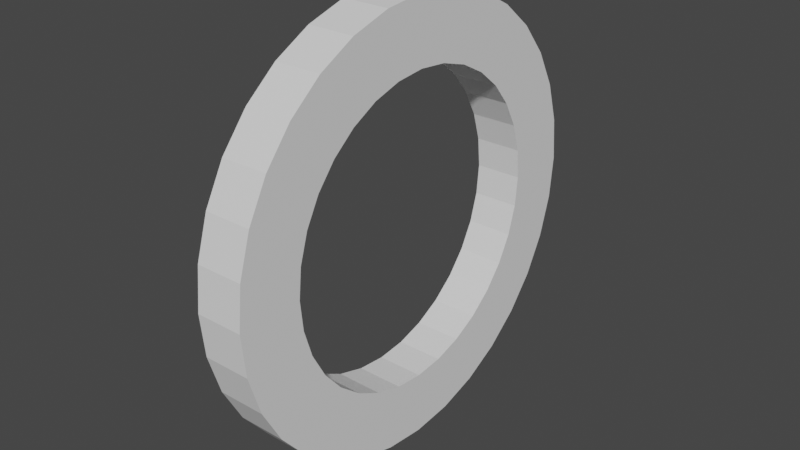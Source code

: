 # Source: untitled.blend  (saved by Blender 2.80.75; exported with 4.5.12 LTS)
import bpy
from mathutils import Matrix  # noqa: F401  (used for matrix-valued properties, if any)

bpy.ops.wm.read_factory_settings(use_empty=True)
scene = bpy.context.scene
scene.name = 'Scene'

# ---- collections
col_collection = bpy.data.collections.new('Collection'); scene.collection.children.link(col_collection)

# ---- world
world_world = bpy.data.worlds.new('World'); scene.world = world_world
world_world.use_nodes = True; world_world.node_tree.nodes.clear()
_N = world_world.node_tree.nodes; _L = world_world.node_tree.links
n0 = _N.new('ShaderNodeOutputWorld'); n0.name = 'World Output'; n0.location = (300, 300)
n1 = _N.new('ShaderNodeBackground'); n1.name = 'Background'; n1.location = (10, 300)
n1.inputs[0].default_value = (0.05088, 0.05088, 0.05088, 1.0)
_L.new(n1.outputs[0], n0.inputs[0])
n0.is_active_output = True
world_world.color = (0.05088, 0.05088, 0.05088)
world_world.use_sun_shadow = False
world_world.sun_shadow_jitter_overblur = 0.0

# ---- meshes
me_cylinder_002 = bpy.data.meshes.new('Cylinder.002')
me_cylinder_002.from_pydata([(0.0, 1.0, -1.0), (0.0, 1.0, 1.0), (0.1951, 0.9808, -1.0), (0.1951, 0.9808, 1.0), (0.3827, 0.9239, -1.0), (0.3827, 0.9239, 1.0), (0.5556, 0.8315, -1.0), (0.5556, 0.8315, 1.0), (0.7071, 0.7071, -1.0), (0.7071, 0.7071, 1.0), (0.8315, 0.5556, -1.0), (0.8315, 0.5556, 1.0), (0.9239, 0.3827, -1.0), (0.9239, 0.3827, 1.0), (0.9808, 0.1951, -1.0), (0.9808, 0.1951, 1.0), (1.0, 7.55e-08, -1.0), (1.0, 7.55e-08, 1.0), (0.9808, -0.1951, -1.0), (0.9808, -0.1951, 1.0), (0.9239, -0.3827, -1.0), (0.9239, -0.3827, 1.0), (0.8315, -0.5556, -1.0), (0.8315, -0.5556, 1.0), (0.7071, -0.7071, -1.0), (0.7071, -0.7071, 1.0), (0.5556, -0.8315, -1.0), (0.5556, -0.8315, 1.0), (0.3827, -0.9239, -1.0), (0.3827, -0.9239, 1.0), (0.1951, -0.9808, -1.0), (0.1951, -0.9808, 1.0), (-3.258e-07, -1.0, -1.0), (-3.258e-07, -1.0, 1.0), (-0.1951, -0.9808, -1.0), (-0.1951, -0.9808, 1.0), (-0.3827, -0.9239, -1.0), (-0.3827, -0.9239, 1.0), (-0.5556, -0.8315, -1.0), (-0.5556, -0.8315, 1.0), (-0.7071, -0.7071, -1.0), (-0.7071, -0.7071, 1.0), (-0.8315, -0.5556, -1.0), (-0.8315, -0.5556, 1.0), (-0.9239, -0.3827, -1.0), (-0.9239, -0.3827, 1.0), (-0.9808, -0.1951, -1.0), (-0.9808, -0.1951, 1.0), (-1.0, 9.656e-07, -1.0), (-1.0, 9.656e-07, 1.0), (-0.9808, 0.1951, -1.0), (-0.9808, 0.1951, 1.0), (-0.9239, 0.3827, -1.0), (-0.9239, 0.3827, 1.0), (-0.8315, 0.5556, -1.0), (-0.8315, 0.5556, 1.0), (-0.7071, 0.7071, -1.0), (-0.7071, 0.7071, 1.0), (-0.5556, 0.8315, -1.0), (-0.5556, 0.8315, 1.0), (-0.3827, 0.9239, -1.0), (-0.3827, 0.9239, 1.0), (-0.1951, 0.9808, -1.0), (-0.1951, 0.9808, 1.0), (-1.134e-07, 0.7029, -1.0), (0.1371, 0.6894, -1.0), (0.1371, 0.6894, 1.0), (-1.134e-07, 0.7029, 1.0), (0.269, 0.6494, -1.0), (0.269, 0.6494, 1.0), (0.3905, 0.5844, -1.0), (0.3905, 0.5844, 1.0), (0.497, 0.497, -1.0), (0.497, 0.497, 1.0), (0.5844, 0.3905, -1.0), (0.5844, 0.3905, 1.0), (0.6494, 0.269, -1.0), (0.6494, 0.269, 1.0), (0.6894, 0.1371, -1.0), (0.6894, 0.1371, 1.0), (0.7029, 2.99e-08, -1.0), (0.7029, 2.99e-08, 1.0), (0.6894, -0.1371, -1.0), (0.6894, -0.1371, 1.0), (0.6494, -0.269, -1.0), (0.6494, -0.269, 1.0), (0.5844, -0.3905, -1.0), (0.5844, -0.3905, 1.0), (0.497, -0.497, -1.0), (0.497, -0.497, 1.0), (0.3905, -0.5844, -1.0), (0.3905, -0.5844, 1.0), (0.269, -0.6494, -1.0), (0.269, -0.6494, 1.0), (0.1371, -0.6894, -1.0), (0.1371, -0.6894, 1.0), (-2.346e-07, -0.7029, -1.0), (-2.346e-07, -0.7029, 1.0), (-0.1371, -0.6894, -1.0), (-0.1371, -0.6894, 1.0), (-0.269, -0.6494, -1.0), (-0.269, -0.6494, 1.0), (-0.3905, -0.5844, -1.0), (-0.3905, -0.5844, 1.0), (-0.497, -0.497, -1.0), (-0.497, -0.497, 1.0), (-0.5844, -0.3905, -1.0), (-0.5844, -0.3905, 1.0), (-0.6494, -0.269, -1.0), (-0.6494, -0.269, 1.0), (-0.6894, -0.1371, -1.0), (-0.6894, -0.1371, 1.0), (-0.7029, 6.942e-07, -1.0), (-0.7029, 6.92e-07, 1.0), (-0.6894, 0.1371, -1.0), (-0.6894, 0.1371, 1.0), (-0.6494, 0.269, -1.0), (-0.6494, 0.269, 1.0), (-0.5844, 0.3905, -1.0), (-0.5844, 0.3905, 1.0), (-0.497, 0.497, -1.0), (-0.497, 0.497, 1.0), (-0.3905, 0.5844, -1.0), (-0.3905, 0.5844, 1.0), (-0.269, 0.6494, -1.0), (-0.269, 0.6494, 1.0), (-0.1371, 0.6894, -1.0), (-0.1371, 0.6894, 1.0)], [], [(0, 1, 3, 2), (2, 3, 5, 4), (4, 5, 7, 6), (6, 7, 9, 8), (8, 9, 11, 10), (10, 11, 13, 12), (12, 13, 15, 14), (14, 15, 17, 16), (16, 17, 19, 18), (18, 19, 21, 20), (20, 21, 23, 22), (22, 23, 25, 24), (24, 25, 27, 26), (26, 27, 29, 28), (28, 29, 31, 30), (30, 31, 33, 32), (32, 33, 35, 34), (34, 35, 37, 36), (36, 37, 39, 38), (38, 39, 41, 40), (40, 41, 43, 42), (42, 43, 45, 44), (44, 45, 47, 46), (46, 47, 49, 48), (48, 49, 51, 50), (50, 51, 53, 52), (52, 53, 55, 54), (54, 55, 57, 56), (56, 57, 59, 58), (58, 59, 61, 60), (60, 61, 63, 62), (62, 63, 1, 0), (65, 64, 0, 2), (67, 66, 3, 1), (68, 65, 2, 4), (66, 69, 5, 3), (70, 68, 4, 6), (69, 71, 7, 5), (72, 70, 6, 8), (71, 73, 9, 7), (74, 72, 8, 10), (73, 75, 11, 9), (76, 74, 10, 12), (75, 77, 13, 11), (78, 76, 12, 14), (77, 79, 15, 13), (80, 78, 14, 16), (79, 81, 17, 15), (82, 80, 16, 18), (81, 83, 19, 17), (84, 82, 18, 20), (83, 85, 21, 19), (86, 84, 20, 22), (85, 87, 23, 21), (88, 86, 22, 24), (87, 89, 25, 23), (90, 88, 24, 26), (89, 91, 27, 25), (92, 90, 26, 28), (91, 93, 29, 27), (94, 92, 28, 30), (93, 95, 31, 29), (96, 94, 30, 32), (95, 97, 33, 31), (98, 96, 32, 34), (97, 99, 35, 33), (100, 98, 34, 36), (99, 101, 37, 35), (102, 100, 36, 38), (101, 103, 39, 37), (104, 102, 38, 40), (103, 105, 41, 39), (106, 104, 40, 42), (105, 107, 43, 41), (108, 106, 42, 44), (107, 109, 45, 43), (110, 108, 44, 46), (109, 111, 47, 45), (112, 110, 46, 48), (111, 113, 49, 47), (114, 112, 48, 50), (113, 115, 51, 49), (116, 114, 50, 52), (115, 117, 53, 51), (118, 116, 52, 54), (117, 119, 55, 53), (120, 118, 54, 56), (119, 121, 57, 55), (122, 120, 56, 58), (121, 123, 59, 57), (124, 122, 58, 60), (123, 125, 61, 59), (126, 124, 60, 62), (125, 127, 63, 61), (64, 126, 62, 0), (127, 67, 1, 63), (65, 68, 69, 66), (68, 70, 71, 69), (70, 72, 73, 71), (72, 74, 75, 73), (74, 76, 77, 75), (76, 78, 79, 77), (78, 80, 81, 79), (80, 82, 83, 81), (82, 84, 85, 83), (84, 86, 87, 85), (86, 88, 89, 87), (88, 90, 91, 89), (90, 92, 93, 91), (92, 94, 95, 93), (94, 96, 97, 95), (96, 98, 99, 97), (98, 100, 101, 99), (100, 102, 103, 101), (102, 104, 105, 103), (104, 106, 107, 105), (106, 108, 109, 107), (108, 110, 111, 109), (110, 112, 113, 111), (112, 114, 115, 113), (114, 116, 117, 115), (116, 118, 119, 117), (118, 120, 121, 119), (120, 122, 123, 121), (122, 124, 125, 123), (124, 126, 127, 125), (126, 64, 67, 127), (64, 65, 66, 67)])
_uv = me_cylinder_002.uv_layers.new(name='UVMap')
_uv.uv.foreach_set('vector', [1.0, 0.5, 1.0, 1.0, 0.9688, 1.0, 0.9688, 0.5, 0.9688, 0.5, 0.9688, 1.0, 0.9375, 1.0, 0.9375, 0.5, 0.9375, 0.5, 0.9375, 1.0, 0.9062, 1.0, 0.9062, 0.5, 0.9062, 0.5, 0.9062, 1.0, 0.875, 1.0, 0.875, 0.5, 0.875, 0.5, 0.875, 1.0, 0.8438, 1.0, 0.8438, 0.5, 0.8438, 0.5, 0.8438, 1.0, 0.8125, 1.0, 0.8125, 0.5, 0.8125, 0.5, 0.8125, 1.0, 0.7812, 1.0, 0.7812, 0.5, 0.7812, 0.5, 0.7812, 1.0, 0.75, 1.0, 0.75, 0.5, 0.75, 0.5, 0.75, 1.0, 0.7188, 1.0, 0.7188, 0.5, 0.7188, 0.5, 0.7188, 1.0, 0.6875, 1.0, 0.6875, 0.5, 0.6875, 0.5, 0.6875, 1.0, 0.6562, 1.0, 0.6562, 0.5, 0.6562, 0.5, 0.6562, 1.0, 0.625, 1.0, 0.625, 0.5, 0.625, 0.5, 0.625, 1.0, 0.5938, 1.0, 0.5938, 0.5, 0.5938, 0.5, 0.5938, 1.0, 0.5625, 1.0, 0.5625, 0.5, 0.5625, 0.5, 0.5625, 1.0, 0.5312, 1.0, 0.5312, 0.5, 0.5312, 0.5, 0.5312, 1.0, 0.5, 1.0, 0.5, 0.5, 0.5, 0.5, 0.5, 1.0, 0.4688, 1.0, 0.4688, 0.5, 0.4688, 0.5, 0.4688, 1.0, 0.4375, 1.0, 0.4375, 0.5, 0.4375, 0.5, 0.4375, 1.0, 0.4062, 1.0, 0.4062, 0.5, 0.4062, 0.5, 0.4062, 1.0, 0.375, 1.0, 0.375, 0.5, 0.375, 0.5, 0.375, 1.0, 0.3438, 1.0, 0.3438, 0.5, 0.3438, 0.5, 0.3438, 1.0, 0.3125, 1.0, 0.3125, 0.5, 0.3125, 0.5, 0.3125, 1.0, 0.2812, 1.0, 0.2812, 0.5, 0.2812, 0.5, 0.2812, 1.0, 0.25, 1.0, 0.25, 0.5, 0.25, 0.5, 0.25, 1.0, 0.2188, 1.0, 0.2188, 0.5, 0.2188, 0.5, 0.2188, 1.0, 0.1875, 1.0, 0.1875, 0.5, 0.1875, 0.5, 0.1875, 1.0, 0.1562, 1.0, 0.1562, 0.5, 0.1562, 0.5, 0.1562, 1.0, 0.125, 1.0, 0.125, 0.5, 0.125, 0.5, 0.125, 1.0, 0.09375, 1.0, 0.09375, 0.5, 0.09375, 0.5, 0.09375, 1.0, 0.0625, 1.0, 0.0625, 0.5, 0.0625, 0.5, 0.0625, 1.0, 0.03125, 1.0, 0.03125, 0.5, 0.03125, 0.5, 0.03125, 1.0, 0.0, 1.0, 0.0, 0.5, 0.7829, 0.4155, 0.75, 0.4187, 0.75, 0.49, 0.7968, 0.4854, 0.25, 0.4187, 0.2829, 0.4155, 0.2968, 0.4854, 0.25, 0.49, 0.8146, 0.4059, 0.7829, 0.4155, 0.7968, 0.4854, 0.8418, 0.4717, 0.2829, 0.4155, 0.3146, 0.4059, 0.3418, 0.4717, 0.2968, 0.4854, 0.8437, 0.3903, 0.8146, 0.4059, 0.8418, 0.4717, 0.8833, 0.4496, 0.3146, 0.4059, 0.3437, 0.3903, 0.3833, 0.4496, 0.3418, 0.4717, 0.8693, 0.3693, 0.8437, 0.3903, 0.8833, 0.4496, 0.9197, 0.4197, 0.3437, 0.3903, 0.3693, 0.3693, 0.4197, 0.4197, 0.3833, 0.4496, 0.8903, 0.3437, 0.8693, 0.3693, 0.9197, 0.4197, 0.9496, 0.3833, 0.3693, 0.3693, 0.3903, 0.3437, 0.4496, 0.3833, 0.4197, 0.4197, 0.9059, 0.3146, 0.8903, 0.3437, 0.9496, 0.3833, 0.9717, 0.3418, 0.3903, 0.3437, 0.4059, 0.3146, 0.4717, 0.3418, 0.4496, 0.3833, 0.9155, 0.2829, 0.9059, 0.3146, 0.9717, 0.3418, 0.9854, 0.2968, 0.4059, 0.3146, 0.4155, 0.2829, 0.4854, 0.2968, 0.4717, 0.3418, 0.9187, 0.25, 0.9155, 0.2829, 0.9854, 0.2968, 0.99, 0.25, 0.4155, 0.2829, 0.4187, 0.25, 0.49, 0.25, 0.4854, 0.2968, 0.9155, 0.2171, 0.9187, 0.25, 0.99, 0.25, 0.9854, 0.2032, 0.4187, 0.25, 0.4155, 0.2171, 0.4854, 0.2032, 0.49, 0.25, 0.9059, 0.1854, 0.9155, 0.2171, 0.9854, 0.2032, 0.9717, 0.1582, 0.4155, 0.2171, 0.4059, 0.1854, 0.4717, 0.1582, 0.4854, 0.2032, 0.8903, 0.1563, 0.9059, 0.1854, 0.9717, 0.1582, 0.9496, 0.1167, 0.4059, 0.1854, 0.3903, 0.1563, 0.4496, 0.1167, 0.4717, 0.1582, 0.8693, 0.1307, 0.8903, 0.1563, 0.9496, 0.1167, 0.9197, 0.08029, 0.3903, 0.1563, 0.3693, 0.1307, 0.4197, 0.08029, 0.4496, 0.1167, 0.8437, 0.1097, 0.8693, 0.1307, 0.9197, 0.08029, 0.8833, 0.05045, 0.3693, 0.1307, 0.3437, 0.1097, 0.3833, 0.05045, 0.4197, 0.08029, 0.8146, 0.09414, 0.8437, 0.1097, 0.8833, 0.05045, 0.8418, 0.02827, 0.3437, 0.1097, 0.3146, 0.09414, 0.3418, 0.02827, 0.3833, 0.05045, 0.7829, 0.08454, 0.8146, 0.09414, 0.8418, 0.02827, 0.7968, 0.01461, 0.3146, 0.09414, 0.2829, 0.08454, 0.2968, 0.01461, 0.3418, 0.02827, 0.75, 0.0813, 0.7829, 0.08454, 0.7968, 0.01461, 0.75, 0.01, 0.2829, 0.08454, 0.25, 0.0813, 0.25, 0.01, 0.2968, 0.01461, 0.7171, 0.08454, 0.75, 0.0813, 0.75, 0.01, 0.7032, 0.01461, 0.25, 0.0813, 0.2171, 0.08454, 0.2032, 0.01461, 0.25, 0.01, 0.6854, 0.09414, 0.7171, 0.08454, 0.7032, 0.01461, 0.6582, 0.02827, 0.2171, 0.08454, 0.1854, 0.09414, 0.1582, 0.02827, 0.2032, 0.01461, 0.6563, 0.1097, 0.6854, 0.09414, 0.6582, 0.02827, 0.6167, 0.05045, 0.1854, 0.09414, 0.1563, 0.1097, 0.1167, 0.05045, 0.1582, 0.02827, 0.6307, 0.1307, 0.6563, 0.1097, 0.6167, 0.05045, 0.5803, 0.08029, 0.1563, 0.1097, 0.1307, 0.1307, 0.08029, 0.08029, 0.1167, 0.05045, 0.6097, 0.1563, 0.6307, 0.1307, 0.5803, 0.08029, 0.5504, 0.1167, 0.1307, 0.1307, 0.1097, 0.1563, 0.05045, 0.1167, 0.08029, 0.08029, 0.5941, 0.1854, 0.6097, 0.1563, 0.5504, 0.1167, 0.5283, 0.1582, 0.1097, 0.1563, 0.09414, 0.1854, 0.02827, 0.1582, 0.05045, 0.1167, 0.5845, 0.2171, 0.5941, 0.1854, 0.5283, 0.1582, 0.5146, 0.2032, 0.09414, 0.1854, 0.08454, 0.2171, 0.01461, 0.2032, 0.02827, 0.1582, 0.5813, 0.25, 0.5845, 0.2171, 0.5146, 0.2032, 0.51, 0.25, 0.08454, 0.2171, 0.0813, 0.25, 0.01, 0.25, 0.01461, 0.2032, 0.5845, 0.2829, 0.5813, 0.25, 0.51, 0.25, 0.5146, 0.2968, 0.0813, 0.25, 0.08454, 0.2829, 0.01461, 0.2968, 0.01, 0.25, 0.5941, 0.3146, 0.5845, 0.2829, 0.5146, 0.2968, 0.5283, 0.3418, 0.08454, 0.2829, 0.09414, 0.3146, 0.02827, 0.3418, 0.01461, 0.2968, 0.6097, 0.3437, 0.5941, 0.3146, 0.5283, 0.3418, 0.5504, 0.3833, 0.09414, 0.3146, 0.1097, 0.3437, 0.05045, 0.3833, 0.02827, 0.3418, 0.6307, 0.3693, 0.6097, 0.3437, 0.5504, 0.3833, 0.5803, 0.4197, 0.1097, 0.3437, 0.1307, 0.3693, 0.08029, 0.4197, 0.05045, 0.3833, 0.6563, 0.3903, 0.6307, 0.3693, 0.5803, 0.4197, 0.6167, 0.4496, 0.1307, 0.3693, 0.1563, 0.3903, 0.1167, 0.4496, 0.08029, 0.4197, 0.6854, 0.4059, 0.6563, 0.3903, 0.6167, 0.4496, 0.6582, 0.4717, 0.1563, 0.3903, 0.1854, 0.4059, 0.1582, 0.4717, 0.1167, 0.4496, 0.7171, 0.4155, 0.6854, 0.4059, 0.6582, 0.4717, 0.7032, 0.4854, 0.1854, 0.4059, 0.2171, 0.4155, 0.2032, 0.4854, 0.1582, 0.4717, 0.75, 0.4187, 0.7171, 0.4155, 0.7032, 0.4854, 0.75, 0.49, 0.2171, 0.4155, 0.25, 0.4187, 0.25, 0.49, 0.2032, 0.4854, 0.7829, 0.4155, 0.8146, 0.4059, 0.3146, 0.4059, 0.2829, 0.4155, 0.8146, 0.4059, 0.8437, 0.3903, 0.3437, 0.3903, 0.3146, 0.4059, 0.8437, 0.3903, 0.8693, 0.3693, 0.3693, 0.3693, 0.3437, 0.3903, 0.8693, 0.3693, 0.8903, 0.3437, 0.3903, 0.3437, 0.3693, 0.3693, 0.8903, 0.3437, 0.9059, 0.3146, 0.4059, 0.3146, 0.3903, 0.3437, 0.9059, 0.3146, 0.9155, 0.2829, 0.4155, 0.2829, 0.4059, 0.3146, 0.9155, 0.2829, 0.9187, 0.25, 0.4187, 0.25, 0.4155, 0.2829, 0.9187, 0.25, 0.9155, 0.2171, 0.4155, 0.2171, 0.4187, 0.25, 0.9155, 0.2171, 0.9059, 0.1854, 0.4059, 0.1854, 0.4155, 0.2171, 0.9059, 0.1854, 0.8903, 0.1563, 0.3903, 0.1563, 0.4059, 0.1854, 0.8903, 0.1563, 0.8693, 0.1307, 0.3693, 0.1307, 0.3903, 0.1563, 0.8693, 0.1307, 0.8437, 0.1097, 0.3437, 0.1097, 0.3693, 0.1307, 0.8437, 0.1097, 0.8146, 0.09414, 0.3146, 0.09414, 0.3437, 0.1097, 0.8146, 0.09414, 0.7829, 0.08454, 0.2829, 0.08454, 0.3146, 0.09414, 0.7829, 0.08454, 0.75, 0.0813, 0.25, 0.0813, 0.2829, 0.08454, 0.75, 0.0813, 0.7171, 0.08454, 0.2171, 0.08454, 0.25, 0.0813, 0.7171, 0.08454, 0.6854, 0.09414, 0.1854, 0.09414, 0.2171, 0.08454, 0.6854, 0.09414, 0.6563, 0.1097, 0.1563, 0.1097, 0.1854, 0.09414, 0.6563, 0.1097, 0.6307, 0.1307, 0.1307, 0.1307, 0.1563, 0.1097, 0.6307, 0.1307, 0.6097, 0.1563, 0.1097, 0.1563, 0.1307, 0.1307, 0.6097, 0.1563, 0.5941, 0.1854, 0.09414, 0.1854, 0.1097, 0.1563, 0.5941, 0.1854, 0.5845, 0.2171, 0.08454, 0.2171, 0.09414, 0.1854, 0.5845, 0.2171, 0.5813, 0.25, 0.0813, 0.25, 0.08454, 0.2171, 0.5813, 0.25, 0.5845, 0.2829, 0.08454, 0.2829, 0.0813, 0.25, 0.5845, 0.2829, 0.5941, 0.3146, 0.09414, 0.3146, 0.08454, 0.2829, 0.5941, 0.3146, 0.6097, 0.3437, 0.1097, 0.3437, 0.09414, 0.3146, 0.6097, 0.3437, 0.6307, 0.3693, 0.1307, 0.3693, 0.1097, 0.3437, 0.6307, 0.3693, 0.6563, 0.3903, 0.1563, 0.3903, 0.1307, 0.3693, 0.6563, 0.3903, 0.6854, 0.4059, 0.1854, 0.4059, 0.1563, 0.3903, 0.6854, 0.4059, 0.7171, 0.4155, 0.2171, 0.4155, 0.1854, 0.4059, 0.7171, 0.4155, 0.75, 0.4187, 0.25, 0.4187, 0.2171, 0.4155, 0.75, 0.4187, 0.7829, 0.4155, 0.2829, 0.4155, 0.25, 0.4187])
me_cylinder_002.use_remesh_preserve_volume = False
me_cylinder_002.use_remesh_preserve_attributes = False
me_cylinder_002.use_mirror_vertex_groups = False
me_cylinder_002.update()

# ---- objects
ob_empty = bpy.data.objects.new('Empty', None)
ob_cylinder = bpy.data.objects.new('Cylinder', me_cylinder_002)
ob_empty_001 = bpy.data.objects.new('Empty.001', None)

# ---- transforms, parenting, visibility, modifiers, constraints
ob_empty.location = (0.0103, 0.0, 0.0)
ob_empty.rotation_euler = (1.571, -0.0, 1.571)
ob_empty.empty_display_type = 'IMAGE'
ob_empty.empty_display_size = 5.0
ob_empty.empty_image_depth = 'BACK'
ob_empty.empty_image_side = 'FRONT'
ob_empty.lineart.crease_threshold = 0.0
ob_cylinder.location = (0.0, 0.0, 0.0)
ob_cylinder.rotation_euler = (1.571, 0.0, 1.571)
ob_cylinder.scale = (0.9903, 0.9903, 0.1072)
ob_cylinder.lineart.crease_threshold = 0.0
ob_empty_001.location = (0.1, 0.0, 0.0)
ob_empty_001.rotation_euler = (1.571, 0.0, 0.0)
ob_empty_001.empty_display_type = 'IMAGE'
ob_empty_001.empty_display_size = 5.0
ob_empty_001.empty_image_depth = 'BACK'
ob_empty_001.empty_image_side = 'FRONT'
ob_empty_001.lineart.crease_threshold = 0.0

# ---- collection membership
col_collection.objects.link(ob_empty)
col_collection.objects.link(ob_cylinder)
col_collection.objects.link(ob_empty_001)

# ---- scene / render settings (as saved in the file)
scene.frame_start = 1; scene.frame_end = 250; scene.frame_set(1)
scene.render.engine = 'BLENDER_EEVEE_NEXT'
scene.cycles.use_denoising = False
scene.cycles.samples = 128
scene.cycles.sampling_pattern = 'TABULATED_SOBOL'
scene.cycles.use_adaptive_sampling = False
scene.cycles.use_light_tree = False
scene.view_settings.view_transform = 'Filmic'
bpy.context.view_layer.update()

# ---- added for rendering (the .blend has no active camera and no usable light): camera, sun
cam_auto = bpy.data.cameras.new('AutoCamera')
cam_auto.lens = 50.0
cam_auto.sensor_width = 36.0
cam_auto.clip_end = 1000.0
ob_auto_camera = bpy.data.objects.new('AutoCamera', cam_auto)
scene.collection.objects.link(ob_auto_camera)
ob_auto_camera.location = (2.59906, -3.11888, 2.07925)
ob_auto_camera.rotation_euler = (1.09748, -7.21219e-08, 0.694738)
scene.camera = ob_auto_camera
light_auto_sun = bpy.data.lights.new('AutoSun', 'SUN')
light_auto_sun.energy = 3.0
light_auto_sun.angle = 0.0523599
ob_auto_sun = bpy.data.objects.new('AutoSun', light_auto_sun)
scene.collection.objects.link(ob_auto_sun)
ob_auto_sun.rotation_euler = (0.872665, 0.174533, 0.523599)
bpy.context.view_layer.update()
